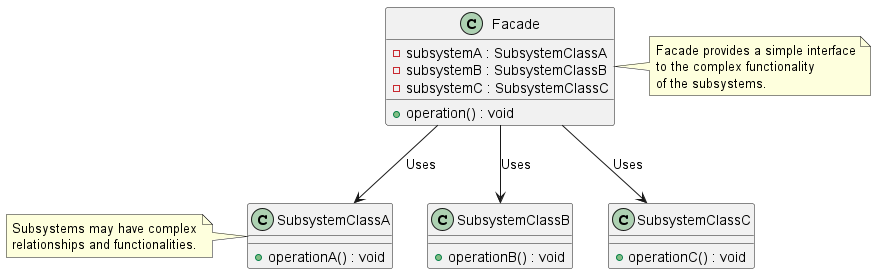

The diagram above was rendered by PlantUML. Its source (embedded in the PNG):
@startuml FacadePatternClassDiagram

class Facade {
  -subsystemA : SubsystemClassA
  -subsystemB : SubsystemClassB
  -subsystemC : SubsystemClassC
  +operation() : void
}

class SubsystemClassA {
  +operationA() : void
}
note left of SubsystemClassA
  Subsystems may have complex
  relationships and functionalities.
end note


class SubsystemClassB {
  +operationB() : void
}

class SubsystemClassC {
  +operationC() : void
}

Facade --> SubsystemClassA : Uses
Facade --> SubsystemClassB : Uses
Facade --> SubsystemClassC : Uses

note right of Facade
  Facade provides a simple interface
  to the complex functionality
  of the subsystems.
end note


@enduml